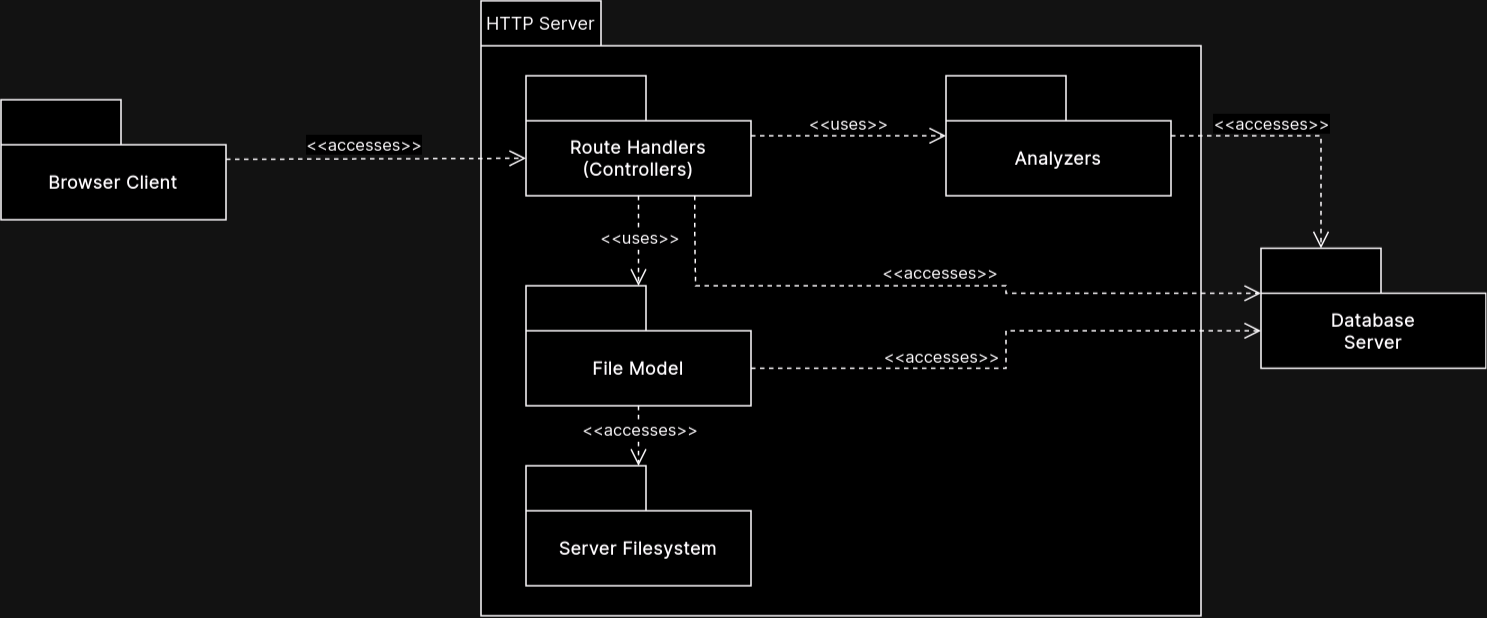

The diagram above was exported from draw.io. Its source (the exported page's mxGraphModel, read from the mxfile embedded in the PNG):
<mxGraphModel dx="1678" dy="876" grid="1" gridSize="10" guides="1" tooltips="1" connect="1" arrows="1" fold="1" page="1" pageScale="1" pageWidth="1100" pageHeight="1100" math="0" shadow="0">
  <root>
    <mxCell id="0" />
    <mxCell id="1" parent="0" />
    <mxCell id="QHDBDZ4NQUmLD3OXdTnV-1" value="Browser Client" style="shape=folder;fontStyle=1;tabWidth=80;tabHeight=30;tabPosition=left;html=1;boundedLbl=1;whiteSpace=wrap;fontFamily=Inter;fontSource=https%3A%2F%2Ffonts.googleapis.com%2Fcss%3Ffamily%3DInter;" vertex="1" parent="1">
      <mxGeometry x="40" y="106" width="150" height="80" as="geometry" />
    </mxCell>
    <mxCell id="QHDBDZ4NQUmLD3OXdTnV-2" value="" style="shape=folder;fontStyle=1;tabWidth=80;tabHeight=30;tabPosition=left;html=1;boundedLbl=1;whiteSpace=wrap;fontFamily=Inter;fontSource=https%3A%2F%2Ffonts.googleapis.com%2Fcss%3Ffamily%3DInter;" vertex="1" parent="1">
      <mxGeometry x="360" y="40" width="480" height="410" as="geometry" />
    </mxCell>
    <mxCell id="QHDBDZ4NQUmLD3OXdTnV-8" value="" style="edgeStyle=orthogonalEdgeStyle;rounded=0;orthogonalLoop=1;jettySize=auto;html=1;dashed=1;endArrow=open;endFill=0;endSize=9;fontFamily=Inter;fontSource=https%3A%2F%2Ffonts.googleapis.com%2Fcss%3Ffamily%3DInter;" edge="1" parent="1" source="QHDBDZ4NQUmLD3OXdTnV-5" target="QHDBDZ4NQUmLD3OXdTnV-7">
      <mxGeometry relative="1" as="geometry" />
    </mxCell>
    <mxCell id="QHDBDZ4NQUmLD3OXdTnV-9" value="&amp;lt;&amp;lt;uses&amp;gt;&amp;gt;" style="edgeLabel;html=1;align=center;verticalAlign=middle;resizable=0;points=[];fontFamily=Inter;fontSource=https%3A%2F%2Ffonts.googleapis.com%2Fcss%3Ffamily%3DInter;" vertex="1" connectable="0" parent="QHDBDZ4NQUmLD3OXdTnV-8">
      <mxGeometry x="-0.1172" relative="1" as="geometry">
        <mxPoint as="offset" />
      </mxGeometry>
    </mxCell>
    <mxCell id="QHDBDZ4NQUmLD3OXdTnV-18" value="" style="edgeStyle=orthogonalEdgeStyle;rounded=0;orthogonalLoop=1;jettySize=auto;html=1;dashed=1;endArrow=open;endFill=0;endSize=9;fontFamily=Inter;fontSource=https%3A%2F%2Ffonts.googleapis.com%2Fcss%3Ffamily%3DInter;" edge="1" parent="1" source="QHDBDZ4NQUmLD3OXdTnV-5" target="QHDBDZ4NQUmLD3OXdTnV-17">
      <mxGeometry relative="1" as="geometry" />
    </mxCell>
    <mxCell id="QHDBDZ4NQUmLD3OXdTnV-19" value="&amp;lt;&amp;lt;uses&amp;gt;&amp;gt;" style="edgeLabel;html=1;align=center;verticalAlign=middle;resizable=0;points=[];fontFamily=Inter;fontSource=https%3A%2F%2Ffonts.googleapis.com%2Fcss%3Ffamily%3DInter;" vertex="1" connectable="0" parent="QHDBDZ4NQUmLD3OXdTnV-18">
      <mxGeometry x="0.0042" y="-4" relative="1" as="geometry">
        <mxPoint y="-13" as="offset" />
      </mxGeometry>
    </mxCell>
    <mxCell id="QHDBDZ4NQUmLD3OXdTnV-5" value="Route Handlers&lt;br&gt;(Controllers)" style="shape=folder;fontStyle=1;tabWidth=80;tabHeight=30;tabPosition=left;html=1;boundedLbl=1;whiteSpace=wrap;fontFamily=Inter;fontSource=https%3A%2F%2Ffonts.googleapis.com%2Fcss%3Ffamily%3DInter;" vertex="1" parent="1">
      <mxGeometry x="390" y="90" width="150" height="80" as="geometry" />
    </mxCell>
    <mxCell id="QHDBDZ4NQUmLD3OXdTnV-3" value="" style="rounded=0;orthogonalLoop=1;jettySize=auto;html=1;entryX=0;entryY=0;entryDx=0;entryDy=55;entryPerimeter=0;dashed=1;endArrow=open;endFill=0;endSize=9;fontFamily=Inter;fontSource=https%3A%2F%2Ffonts.googleapis.com%2Fcss%3Ffamily%3DInter;" edge="1" parent="1" source="QHDBDZ4NQUmLD3OXdTnV-1" target="QHDBDZ4NQUmLD3OXdTnV-5">
      <mxGeometry relative="1" as="geometry" />
    </mxCell>
    <mxCell id="QHDBDZ4NQUmLD3OXdTnV-4" value="&amp;lt;&amp;lt;accesses&amp;gt;&amp;gt;" style="edgeLabel;html=1;align=center;verticalAlign=middle;resizable=0;points=[];fontFamily=Inter;fontSource=https%3A%2F%2Ffonts.googleapis.com%2Fcss%3Ffamily%3DInter;" vertex="1" connectable="0" parent="QHDBDZ4NQUmLD3OXdTnV-3">
      <mxGeometry x="-0.0824" y="-3" relative="1" as="geometry">
        <mxPoint y="-13" as="offset" />
      </mxGeometry>
    </mxCell>
    <mxCell id="QHDBDZ4NQUmLD3OXdTnV-11" value="" style="edgeStyle=orthogonalEdgeStyle;rounded=0;orthogonalLoop=1;jettySize=auto;html=1;dashed=1;endArrow=open;endFill=0;endSize=9;fontFamily=Inter;fontSource=https%3A%2F%2Ffonts.googleapis.com%2Fcss%3Ffamily%3DInter;" edge="1" parent="1" source="QHDBDZ4NQUmLD3OXdTnV-7" target="QHDBDZ4NQUmLD3OXdTnV-10">
      <mxGeometry relative="1" as="geometry" />
    </mxCell>
    <mxCell id="QHDBDZ4NQUmLD3OXdTnV-12" value="&amp;lt;&amp;lt;accesses&amp;gt;&amp;gt;" style="edgeLabel;html=1;align=center;verticalAlign=middle;resizable=0;points=[];fontFamily=Inter;fontSource=https%3A%2F%2Ffonts.googleapis.com%2Fcss%3Ffamily%3DInter;" vertex="1" connectable="0" parent="QHDBDZ4NQUmLD3OXdTnV-11">
      <mxGeometry x="-0.2345" relative="1" as="geometry">
        <mxPoint as="offset" />
      </mxGeometry>
    </mxCell>
    <mxCell id="QHDBDZ4NQUmLD3OXdTnV-14" value="" style="edgeStyle=orthogonalEdgeStyle;rounded=0;orthogonalLoop=1;jettySize=auto;html=1;entryX=0;entryY=0;entryDx=0;entryDy=55;entryPerimeter=0;exitX=0;exitY=0;exitDx=150;exitDy=55;exitPerimeter=0;dashed=1;endArrow=open;endFill=0;endSize=9;fontFamily=Inter;fontSource=https%3A%2F%2Ffonts.googleapis.com%2Fcss%3Ffamily%3DInter;" edge="1" parent="1" source="QHDBDZ4NQUmLD3OXdTnV-7" target="QHDBDZ4NQUmLD3OXdTnV-13">
      <mxGeometry relative="1" as="geometry" />
    </mxCell>
    <mxCell id="QHDBDZ4NQUmLD3OXdTnV-16" value="&amp;lt;&amp;lt;accesses&amp;gt;&amp;gt;" style="edgeLabel;html=1;align=center;verticalAlign=middle;resizable=0;points=[];fontFamily=Inter;fontSource=https%3A%2F%2Ffonts.googleapis.com%2Fcss%3Ffamily%3DInter;" vertex="1" connectable="0" parent="QHDBDZ4NQUmLD3OXdTnV-14">
      <mxGeometry x="-0.208" y="-1" relative="1" as="geometry">
        <mxPoint x="-18" y="-10" as="offset" />
      </mxGeometry>
    </mxCell>
    <mxCell id="QHDBDZ4NQUmLD3OXdTnV-7" value="File Model" style="shape=folder;fontStyle=1;tabWidth=80;tabHeight=30;tabPosition=left;html=1;boundedLbl=1;whiteSpace=wrap;fontFamily=Inter;fontSource=https%3A%2F%2Ffonts.googleapis.com%2Fcss%3Ffamily%3DInter;" vertex="1" parent="1">
      <mxGeometry x="390" y="230" width="150" height="80" as="geometry" />
    </mxCell>
    <mxCell id="QHDBDZ4NQUmLD3OXdTnV-10" value="Server Filesystem" style="shape=folder;fontStyle=1;tabWidth=80;tabHeight=30;tabPosition=left;html=1;boundedLbl=1;whiteSpace=wrap;fontFamily=Inter;fontSource=https%3A%2F%2Ffonts.googleapis.com%2Fcss%3Ffamily%3DInter;" vertex="1" parent="1">
      <mxGeometry x="390" y="350" width="150" height="80" as="geometry" />
    </mxCell>
    <mxCell id="QHDBDZ4NQUmLD3OXdTnV-13" value="Database&lt;br&gt;Server" style="shape=folder;fontStyle=1;tabWidth=80;tabHeight=30;tabPosition=left;html=1;boundedLbl=1;whiteSpace=wrap;fontFamily=Inter;fontSource=https%3A%2F%2Ffonts.googleapis.com%2Fcss%3Ffamily%3DInter;" vertex="1" parent="1">
      <mxGeometry x="880" y="205" width="150" height="80" as="geometry" />
    </mxCell>
    <mxCell id="QHDBDZ4NQUmLD3OXdTnV-15" value="HTTP Server" style="text;html=1;strokeColor=none;fillColor=none;align=center;verticalAlign=middle;whiteSpace=wrap;rounded=0;fontFamily=Inter;fontSource=https%3A%2F%2Ffonts.googleapis.com%2Fcss%3Ffamily%3DInter;" vertex="1" parent="1">
      <mxGeometry x="360" y="40" width="80" height="30" as="geometry" />
    </mxCell>
    <mxCell id="QHDBDZ4NQUmLD3OXdTnV-17" value="Analyzers" style="shape=folder;fontStyle=1;tabWidth=80;tabHeight=30;tabPosition=left;html=1;boundedLbl=1;whiteSpace=wrap;fontFamily=Inter;fontSource=https%3A%2F%2Ffonts.googleapis.com%2Fcss%3Ffamily%3DInter;" vertex="1" parent="1">
      <mxGeometry x="670" y="90" width="150" height="80" as="geometry" />
    </mxCell>
    <mxCell id="QHDBDZ4NQUmLD3OXdTnV-20" style="edgeStyle=orthogonalEdgeStyle;rounded=0;orthogonalLoop=1;jettySize=auto;html=1;exitX=0.75;exitY=1;exitDx=0;exitDy=0;exitPerimeter=0;entryX=0;entryY=0;entryDx=0;entryDy=30;entryPerimeter=0;dashed=1;endArrow=open;endFill=0;endSize=9;fontFamily=Inter;fontSource=https%3A%2F%2Ffonts.googleapis.com%2Fcss%3Ffamily%3DInter;" edge="1" parent="1" source="QHDBDZ4NQUmLD3OXdTnV-5" target="QHDBDZ4NQUmLD3OXdTnV-13">
      <mxGeometry relative="1" as="geometry">
        <Array as="points">
          <mxPoint x="503" y="190" />
          <mxPoint x="503" y="230" />
          <mxPoint x="710" y="230" />
          <mxPoint x="710" y="260" />
        </Array>
      </mxGeometry>
    </mxCell>
    <mxCell id="QHDBDZ4NQUmLD3OXdTnV-21" value="&amp;lt;&amp;lt;accesses&amp;gt;&amp;gt;" style="edgeLabel;html=1;align=center;verticalAlign=middle;resizable=0;points=[];fontFamily=Inter;fontSource=https%3A%2F%2Ffonts.googleapis.com%2Fcss%3Ffamily%3DInter;" vertex="1" connectable="0" parent="QHDBDZ4NQUmLD3OXdTnV-20">
      <mxGeometry x="0.0045" relative="1" as="geometry">
        <mxPoint y="-10" as="offset" />
      </mxGeometry>
    </mxCell>
    <mxCell id="QHDBDZ4NQUmLD3OXdTnV-22" style="rounded=0;orthogonalLoop=1;jettySize=auto;html=1;entryX=0;entryY=0;entryDx=40;entryDy=0;entryPerimeter=0;dashed=1;endArrow=open;endFill=0;endSize=9;fontFamily=Inter;fontSource=https%3A%2F%2Ffonts.googleapis.com%2Fcss%3Ffamily%3DInter;" edge="1" parent="1" source="QHDBDZ4NQUmLD3OXdTnV-17" target="QHDBDZ4NQUmLD3OXdTnV-13">
      <mxGeometry relative="1" as="geometry">
        <Array as="points">
          <mxPoint x="920" y="130" />
        </Array>
      </mxGeometry>
    </mxCell>
    <mxCell id="QHDBDZ4NQUmLD3OXdTnV-23" value="&amp;lt;&amp;lt;accesses&amp;gt;&amp;gt;" style="edgeLabel;html=1;align=center;verticalAlign=middle;resizable=0;points=[];fontFamily=Inter;fontSource=https%3A%2F%2Ffonts.googleapis.com%2Fcss%3Ffamily%3DInter;" vertex="1" connectable="0" parent="QHDBDZ4NQUmLD3OXdTnV-22">
      <mxGeometry x="-0.0981" y="1" relative="1" as="geometry">
        <mxPoint x="-12" y="-8" as="offset" />
      </mxGeometry>
    </mxCell>
  </root>
</mxGraphModel>